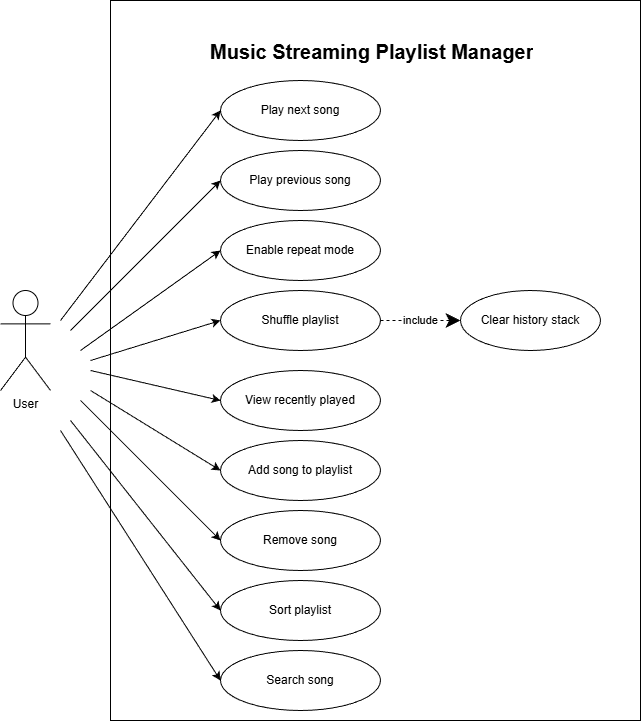

The diagram above was exported from draw.io. Its source (the exported page's mxGraphModel, read from the mxfile embedded in the PNG):
<mxGraphModel dx="1030" dy="660" grid="1" gridSize="10" guides="1" tooltips="1" connect="1" arrows="1" fold="1" page="1" pageScale="1" pageWidth="850" pageHeight="1100" math="0" shadow="0">
  <root>
    <mxCell id="0" />
    <mxCell id="1" parent="0" />
    <mxCell id="fyluHl6zcAVtWTX676jT-2" parent="1" style="rounded=0;whiteSpace=wrap;html=1;" value="" vertex="1">
      <mxGeometry height="720" width="530" x="150" y="20" as="geometry" />
    </mxCell>
    <mxCell id="fyluHl6zcAVtWTX676jT-3" parent="1" style="text;html=1;whiteSpace=wrap;overflow=hidden;rounded=0;" value="&lt;h1 style=&quot;margin-top: 0px;&quot;&gt;&lt;font style=&quot;font-size: 20px;&quot;&gt;Music Streaming Playlist Manager&lt;/font&gt;&lt;/h1&gt;" vertex="1">
      <mxGeometry height="50" width="335" x="247.5" y="50" as="geometry" />
    </mxCell>
    <mxCell id="fyluHl6zcAVtWTX676jT-4" parent="1" style="shape=umlActor;verticalLabelPosition=bottom;verticalAlign=top;html=1;outlineConnect=0;" value="User" vertex="1">
      <mxGeometry height="100" width="50" x="40" y="310" as="geometry" />
    </mxCell>
    <mxCell id="fyluHl6zcAVtWTX676jT-6" parent="1" style="ellipse;whiteSpace=wrap;html=1;" value="Play next song" vertex="1">
      <mxGeometry height="60" width="160" x="260" y="100" as="geometry" />
    </mxCell>
    <mxCell id="fyluHl6zcAVtWTX676jT-7" parent="1" style="ellipse;whiteSpace=wrap;html=1;" value="&lt;div&gt;Play previous song&lt;/div&gt;" vertex="1">
      <mxGeometry height="60" width="160" x="260" y="170" as="geometry" />
    </mxCell>
    <mxCell id="fyluHl6zcAVtWTX676jT-8" parent="1" style="ellipse;whiteSpace=wrap;html=1;" value="Enable repeat mode" vertex="1">
      <mxGeometry height="60" width="160" x="260" y="240" as="geometry" />
    </mxCell>
    <mxCell id="fyluHl6zcAVtWTX676jT-9" parent="1" style="ellipse;whiteSpace=wrap;html=1;" value="Shuffle playlist" vertex="1">
      <mxGeometry height="60" width="160" x="260" y="310" as="geometry" />
    </mxCell>
    <mxCell id="fyluHl6zcAVtWTX676jT-10" parent="1" style="ellipse;whiteSpace=wrap;html=1;" value="&lt;div&gt;&lt;span style=&quot;background-color: transparent; color: light-dark(rgb(0, 0, 0), rgb(255, 255, 255));&quot;&gt;Clear history stack&lt;/span&gt;&lt;/div&gt;" vertex="1">
      <mxGeometry height="60" width="140" x="500" y="310" as="geometry" />
    </mxCell>
    <mxCell id="fyluHl6zcAVtWTX676jT-11" edge="1" parent="1" source="fyluHl6zcAVtWTX676jT-9" style="endArrow=classic;endSize=12;dashed=1;html=1;rounded=0;entryX=0;entryY=0.5;entryDx=0;entryDy=0;endFill=1;exitX=1;exitY=0.5;exitDx=0;exitDy=0;" target="fyluHl6zcAVtWTX676jT-10" value="include">
      <mxGeometry relative="1" width="160" as="geometry">
        <mxPoint x="380" y="340" as="sourcePoint" />
        <mxPoint x="510" y="340" as="targetPoint" />
      </mxGeometry>
    </mxCell>
    <mxCell id="fyluHl6zcAVtWTX676jT-13" parent="1" style="ellipse;whiteSpace=wrap;html=1;" value="View recently played" vertex="1">
      <mxGeometry height="60" width="160" x="260" y="390" as="geometry" />
    </mxCell>
    <mxCell id="fyluHl6zcAVtWTX676jT-14" parent="1" style="ellipse;whiteSpace=wrap;html=1;" value="&lt;div&gt;&lt;div&gt;Add song to playlist&lt;/div&gt;&lt;/div&gt;" vertex="1">
      <mxGeometry height="60" width="160" x="260" y="460" as="geometry" />
    </mxCell>
    <mxCell id="fyluHl6zcAVtWTX676jT-15" parent="1" style="ellipse;whiteSpace=wrap;html=1;" value="&lt;div&gt;Remove song&lt;/div&gt;" vertex="1">
      <mxGeometry height="60" width="160" x="260" y="530" as="geometry" />
    </mxCell>
    <mxCell id="fyluHl6zcAVtWTX676jT-16" parent="1" style="ellipse;whiteSpace=wrap;html=1;" value="&lt;div&gt;Sort playlist&lt;/div&gt;" vertex="1">
      <mxGeometry height="60" width="160" x="260" y="600" as="geometry" />
    </mxCell>
    <mxCell id="fyluHl6zcAVtWTX676jT-17" parent="1" style="ellipse;whiteSpace=wrap;html=1;" value="&lt;div&gt;Search song&lt;/div&gt;" vertex="1">
      <mxGeometry height="60" width="160" x="260" y="670" as="geometry" />
    </mxCell>
    <mxCell id="fyluHl6zcAVtWTX676jT-18" edge="1" parent="1" style="endArrow=classic;html=1;rounded=0;entryX=0;entryY=0.5;entryDx=0;entryDy=0;" target="fyluHl6zcAVtWTX676jT-6" value="">
      <mxGeometry height="50" relative="1" width="50" as="geometry">
        <mxPoint x="100" y="340" as="sourcePoint" />
        <mxPoint x="190" y="290" as="targetPoint" />
      </mxGeometry>
    </mxCell>
    <mxCell id="fyluHl6zcAVtWTX676jT-19" edge="1" parent="1" style="endArrow=classic;html=1;rounded=0;entryX=0;entryY=0.5;entryDx=0;entryDy=0;" target="fyluHl6zcAVtWTX676jT-7" value="">
      <mxGeometry height="50" relative="1" width="50" as="geometry">
        <mxPoint x="110" y="350" as="sourcePoint" />
        <mxPoint x="270" y="140" as="targetPoint" />
      </mxGeometry>
    </mxCell>
    <mxCell id="fyluHl6zcAVtWTX676jT-20" edge="1" parent="1" style="endArrow=classic;html=1;rounded=0;entryX=0;entryY=0.5;entryDx=0;entryDy=0;" target="fyluHl6zcAVtWTX676jT-8" value="">
      <mxGeometry height="50" relative="1" width="50" as="geometry">
        <mxPoint x="120" y="370" as="sourcePoint" />
        <mxPoint x="310" y="320" as="targetPoint" />
      </mxGeometry>
    </mxCell>
    <mxCell id="fyluHl6zcAVtWTX676jT-21" edge="1" parent="1" style="endArrow=classic;html=1;rounded=0;entryX=0;entryY=0.5;entryDx=0;entryDy=0;" target="fyluHl6zcAVtWTX676jT-9" value="">
      <mxGeometry height="50" relative="1" width="50" as="geometry">
        <mxPoint x="130" y="380" as="sourcePoint" />
        <mxPoint x="330" y="350" as="targetPoint" />
      </mxGeometry>
    </mxCell>
    <mxCell id="fyluHl6zcAVtWTX676jT-22" edge="1" parent="1" style="endArrow=classic;html=1;rounded=0;entryX=0;entryY=0.5;entryDx=0;entryDy=0;" target="fyluHl6zcAVtWTX676jT-13" value="">
      <mxGeometry height="50" relative="1" width="50" as="geometry">
        <mxPoint x="130" y="390" as="sourcePoint" />
        <mxPoint x="300" y="515" as="targetPoint" />
      </mxGeometry>
    </mxCell>
    <mxCell id="fyluHl6zcAVtWTX676jT-24" edge="1" parent="1" style="endArrow=classic;html=1;rounded=0;entryX=0;entryY=0.5;entryDx=0;entryDy=0;" target="fyluHl6zcAVtWTX676jT-14" value="">
      <mxGeometry height="50" relative="1" width="50" as="geometry">
        <mxPoint x="130" y="410" as="sourcePoint" />
        <mxPoint x="247.5" y="440" as="targetPoint" />
      </mxGeometry>
    </mxCell>
    <mxCell id="fyluHl6zcAVtWTX676jT-25" edge="1" parent="1" style="endArrow=classic;html=1;rounded=0;entryX=0;entryY=0.5;entryDx=0;entryDy=0;" target="fyluHl6zcAVtWTX676jT-16" value="">
      <mxGeometry height="50" relative="1" width="50" as="geometry">
        <mxPoint x="110" y="440" as="sourcePoint" />
        <mxPoint x="220" y="560" as="targetPoint" />
      </mxGeometry>
    </mxCell>
    <mxCell id="fyluHl6zcAVtWTX676jT-26" edge="1" parent="1" style="endArrow=classic;html=1;rounded=0;entryX=0;entryY=0.5;entryDx=0;entryDy=0;" target="fyluHl6zcAVtWTX676jT-17" value="">
      <mxGeometry height="50" relative="1" width="50" as="geometry">
        <mxPoint x="100" y="450" as="sourcePoint" />
        <mxPoint x="170" y="650" as="targetPoint" />
      </mxGeometry>
    </mxCell>
    <mxCell id="fyluHl6zcAVtWTX676jT-28" edge="1" parent="1" style="endArrow=classic;html=1;rounded=0;entryX=0;entryY=0.5;entryDx=0;entryDy=0;" target="fyluHl6zcAVtWTX676jT-15" value="">
      <mxGeometry height="50" relative="1" width="50" as="geometry">
        <mxPoint x="120" y="420" as="sourcePoint" />
        <mxPoint x="230" y="480" as="targetPoint" />
      </mxGeometry>
    </mxCell>
  </root>
</mxGraphModel>